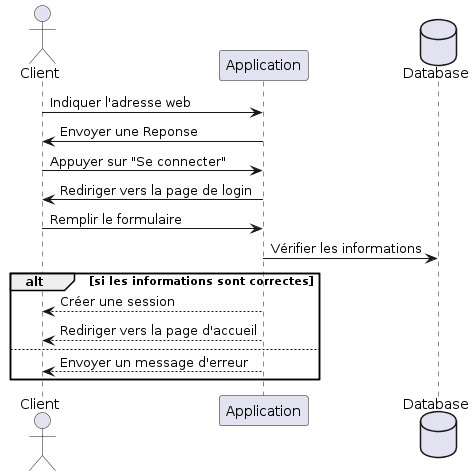

The diagram above was rendered by PlantUML. Its source (embedded in the PNG):
@startuml
actor Client 
Participant Application
database Database
Client -> Application : Indiquer l'adresse web
Application -> Client: Envoyer une Reponse
Client -> Application: Appuyer sur "Se connecter"
Application -> Client: Rediriger vers la page de login

Client -> Application: Remplir le formulaire
Application-> Database : Vérifier les informations

alt si les informations sont correctes
Application--> Client : Créer une session
Application--> Client : Rediriger vers la page d'accueil 
else
Application--> Client : Envoyer un message d'erreur
end alt
@enduml